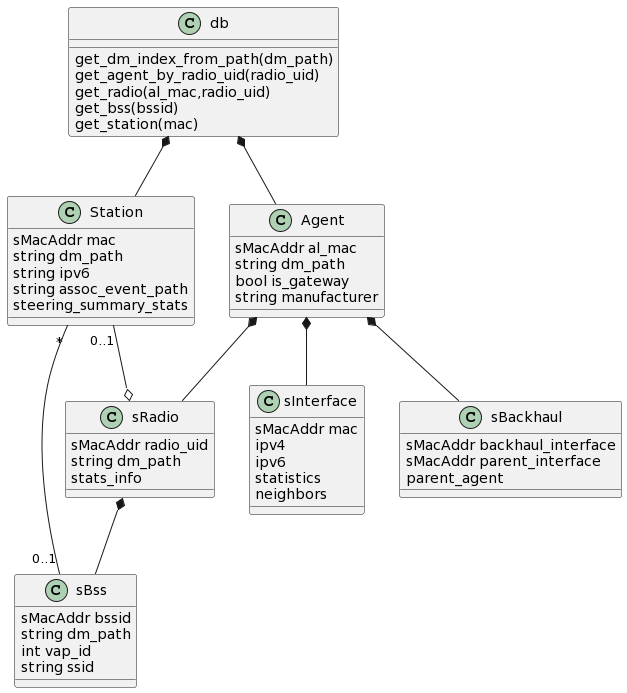

The diagram above was rendered by PlantUML. Its source (embedded in the PNG):
@startuml
class Station {
  sMacAddr mac
  string dm_path
  string ipv6
  string assoc_event_path
  steering_summary_stats
}

class sBss {
  sMacAddr bssid
  string dm_path
  int vap_id
  string ssid
}

class sRadio {
  sMacAddr radio_uid
  string dm_path
  stats_info
 }

class sInterface {
  sMacAddr mac
  ipv4
  ipv6
  statistics
  neighbors
}

class sBackhaul {
  sMacAddr backhaul_interface
  sMacAddr parent_interface
  parent_agent
}

class Agent {
  sMacAddr al_mac
  string dm_path
  bool is_gateway
  string manufacturer
}

class db {
  get_dm_index_from_path(dm_path)
  get_agent_by_radio_uid(radio_uid)
  get_radio(al_mac,radio_uid)
  get_bss(bssid)
  get_station(mac)
}

db *-- Agent
db *-- Station
Agent *-- sRadio
Agent *-- sInterface
Agent *-- sBackhaul
sRadio *-- sBss
Station "0..1" --o sRadio
Station "*" -- "0..1" sBss
@enduml